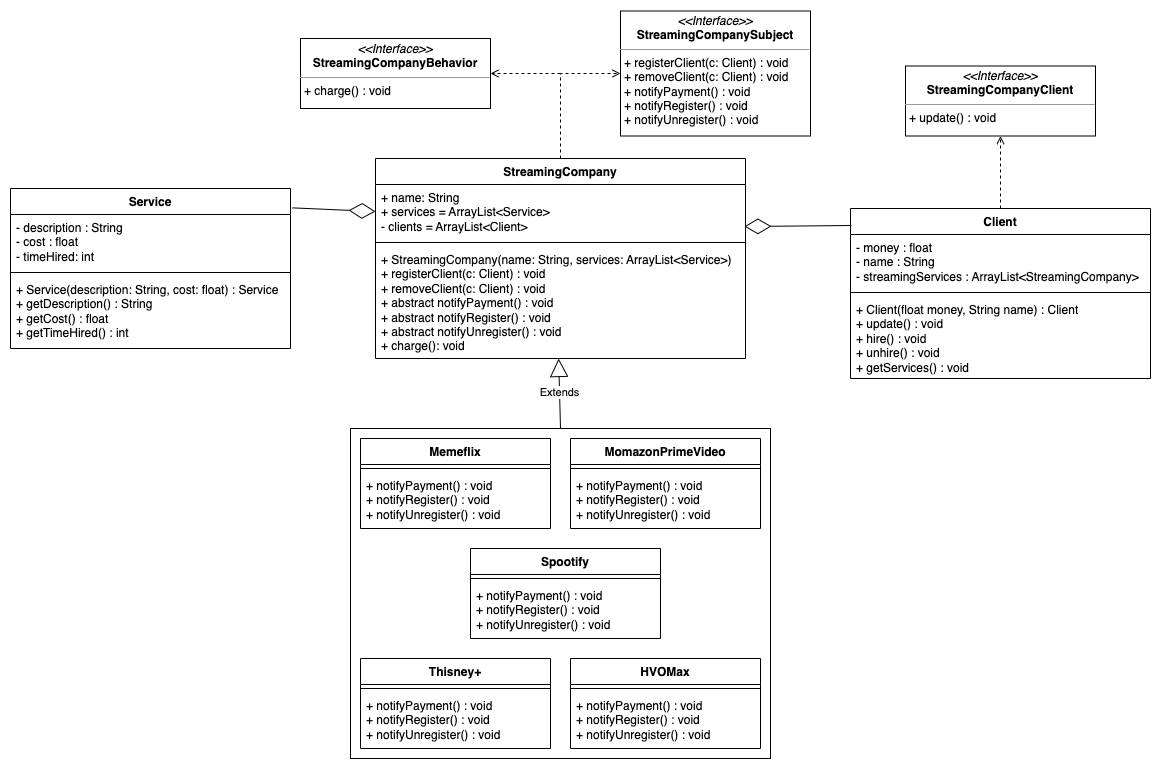

The diagram above was exported from draw.io. Its source (the exported page's mxGraphModel, read from the mxfile embedded in the PNG):
<mxGraphModel dx="2556" dy="1966" grid="1" gridSize="10" guides="1" tooltips="1" connect="1" arrows="1" fold="1" page="1" pageScale="1" pageWidth="850" pageHeight="1100" background="#FFFFFF" math="0" shadow="0">
  <root>
    <mxCell id="0" />
    <mxCell id="1" parent="0" />
    <mxCell id="Pr1lxPrhG1t4BmNi7cY4-1" value="Memeflix" style="swimlane;fontStyle=1;align=center;verticalAlign=top;childLayout=stackLayout;horizontal=1;startSize=26;horizontalStack=0;resizeParent=1;resizeParentMax=0;resizeLast=0;collapsible=1;marginBottom=0;whiteSpace=wrap;html=1;" vertex="1" parent="1">
      <mxGeometry x="220" y="350" width="190" height="90" as="geometry" />
    </mxCell>
    <mxCell id="Pr1lxPrhG1t4BmNi7cY4-3" value="" style="line;strokeWidth=1;fillColor=none;align=left;verticalAlign=middle;spacingTop=-1;spacingLeft=3;spacingRight=3;rotatable=0;labelPosition=right;points=[];portConstraint=eastwest;strokeColor=inherit;" vertex="1" parent="Pr1lxPrhG1t4BmNi7cY4-1">
      <mxGeometry y="26" width="190" height="8" as="geometry" />
    </mxCell>
    <mxCell id="Pr1lxPrhG1t4BmNi7cY4-4" value="+ notifyPayment() : void&lt;br&gt;+ notifyRegister() : void&lt;br&gt;+ notifyUnregister() : void" style="text;strokeColor=none;fillColor=none;align=left;verticalAlign=top;spacingLeft=4;spacingRight=4;overflow=hidden;rotatable=0;points=[[0,0.5],[1,0.5]];portConstraint=eastwest;whiteSpace=wrap;html=1;" vertex="1" parent="Pr1lxPrhG1t4BmNi7cY4-1">
      <mxGeometry y="34" width="190" height="56" as="geometry" />
    </mxCell>
    <mxCell id="Pr1lxPrhG1t4BmNi7cY4-5" value="MomazonPrimeVideo" style="swimlane;fontStyle=1;align=center;verticalAlign=top;childLayout=stackLayout;horizontal=1;startSize=26;horizontalStack=0;resizeParent=1;resizeParentMax=0;resizeLast=0;collapsible=1;marginBottom=0;whiteSpace=wrap;html=1;" vertex="1" parent="1">
      <mxGeometry x="430" y="350" width="190" height="90" as="geometry" />
    </mxCell>
    <mxCell id="Pr1lxPrhG1t4BmNi7cY4-7" value="" style="line;strokeWidth=1;fillColor=none;align=left;verticalAlign=middle;spacingTop=-1;spacingLeft=3;spacingRight=3;rotatable=0;labelPosition=right;points=[];portConstraint=eastwest;strokeColor=inherit;" vertex="1" parent="Pr1lxPrhG1t4BmNi7cY4-5">
      <mxGeometry y="26" width="190" height="8" as="geometry" />
    </mxCell>
    <mxCell id="Pr1lxPrhG1t4BmNi7cY4-8" value="+ notifyPayment() : void&lt;br style=&quot;border-color: var(--border-color);&quot;&gt;+ notifyRegister() : void&lt;br style=&quot;border-color: var(--border-color);&quot;&gt;+ notifyUnregister() : void" style="text;strokeColor=none;fillColor=none;align=left;verticalAlign=top;spacingLeft=4;spacingRight=4;overflow=hidden;rotatable=0;points=[[0,0.5],[1,0.5]];portConstraint=eastwest;whiteSpace=wrap;html=1;" vertex="1" parent="Pr1lxPrhG1t4BmNi7cY4-5">
      <mxGeometry y="34" width="190" height="56" as="geometry" />
    </mxCell>
    <mxCell id="Pr1lxPrhG1t4BmNi7cY4-9" value="Spootify" style="swimlane;fontStyle=1;align=center;verticalAlign=top;childLayout=stackLayout;horizontal=1;startSize=26;horizontalStack=0;resizeParent=1;resizeParentMax=0;resizeLast=0;collapsible=1;marginBottom=0;whiteSpace=wrap;html=1;" vertex="1" parent="1">
      <mxGeometry x="330" y="460" width="190" height="90" as="geometry" />
    </mxCell>
    <mxCell id="Pr1lxPrhG1t4BmNi7cY4-11" value="" style="line;strokeWidth=1;fillColor=none;align=left;verticalAlign=middle;spacingTop=-1;spacingLeft=3;spacingRight=3;rotatable=0;labelPosition=right;points=[];portConstraint=eastwest;strokeColor=inherit;" vertex="1" parent="Pr1lxPrhG1t4BmNi7cY4-9">
      <mxGeometry y="26" width="190" height="8" as="geometry" />
    </mxCell>
    <mxCell id="Pr1lxPrhG1t4BmNi7cY4-12" value="+ notifyPayment() : void&lt;br style=&quot;border-color: var(--border-color);&quot;&gt;+ notifyRegister() : void&lt;br style=&quot;border-color: var(--border-color);&quot;&gt;+ notifyUnregister() : void" style="text;strokeColor=none;fillColor=none;align=left;verticalAlign=top;spacingLeft=4;spacingRight=4;overflow=hidden;rotatable=0;points=[[0,0.5],[1,0.5]];portConstraint=eastwest;whiteSpace=wrap;html=1;" vertex="1" parent="Pr1lxPrhG1t4BmNi7cY4-9">
      <mxGeometry y="34" width="190" height="56" as="geometry" />
    </mxCell>
    <mxCell id="Pr1lxPrhG1t4BmNi7cY4-13" value="Thisney+" style="swimlane;fontStyle=1;align=center;verticalAlign=top;childLayout=stackLayout;horizontal=1;startSize=26;horizontalStack=0;resizeParent=1;resizeParentMax=0;resizeLast=0;collapsible=1;marginBottom=0;whiteSpace=wrap;html=1;" vertex="1" parent="1">
      <mxGeometry x="220" y="570" width="190" height="90" as="geometry" />
    </mxCell>
    <mxCell id="Pr1lxPrhG1t4BmNi7cY4-15" value="" style="line;strokeWidth=1;fillColor=none;align=left;verticalAlign=middle;spacingTop=-1;spacingLeft=3;spacingRight=3;rotatable=0;labelPosition=right;points=[];portConstraint=eastwest;strokeColor=inherit;" vertex="1" parent="Pr1lxPrhG1t4BmNi7cY4-13">
      <mxGeometry y="26" width="190" height="8" as="geometry" />
    </mxCell>
    <mxCell id="Pr1lxPrhG1t4BmNi7cY4-16" value="+ notifyPayment() : void&lt;br style=&quot;border-color: var(--border-color);&quot;&gt;+ notifyRegister() : void&lt;br style=&quot;border-color: var(--border-color);&quot;&gt;+ notifyUnregister() : void" style="text;strokeColor=none;fillColor=none;align=left;verticalAlign=top;spacingLeft=4;spacingRight=4;overflow=hidden;rotatable=0;points=[[0,0.5],[1,0.5]];portConstraint=eastwest;whiteSpace=wrap;html=1;" vertex="1" parent="Pr1lxPrhG1t4BmNi7cY4-13">
      <mxGeometry y="34" width="190" height="56" as="geometry" />
    </mxCell>
    <mxCell id="Pr1lxPrhG1t4BmNi7cY4-17" value="HVOMax" style="swimlane;fontStyle=1;align=center;verticalAlign=top;childLayout=stackLayout;horizontal=1;startSize=26;horizontalStack=0;resizeParent=1;resizeParentMax=0;resizeLast=0;collapsible=1;marginBottom=0;whiteSpace=wrap;html=1;" vertex="1" parent="1">
      <mxGeometry x="430" y="570" width="190" height="90" as="geometry" />
    </mxCell>
    <mxCell id="Pr1lxPrhG1t4BmNi7cY4-19" value="" style="line;strokeWidth=1;fillColor=none;align=left;verticalAlign=middle;spacingTop=-1;spacingLeft=3;spacingRight=3;rotatable=0;labelPosition=right;points=[];portConstraint=eastwest;strokeColor=inherit;" vertex="1" parent="Pr1lxPrhG1t4BmNi7cY4-17">
      <mxGeometry y="26" width="190" height="8" as="geometry" />
    </mxCell>
    <mxCell id="Pr1lxPrhG1t4BmNi7cY4-20" value="+ notifyPayment() : void&lt;br style=&quot;border-color: var(--border-color);&quot;&gt;+ notifyRegister() : void&lt;br style=&quot;border-color: var(--border-color);&quot;&gt;+ notifyUnregister() : void" style="text;strokeColor=none;fillColor=none;align=left;verticalAlign=top;spacingLeft=4;spacingRight=4;overflow=hidden;rotatable=0;points=[[0,0.5],[1,0.5]];portConstraint=eastwest;whiteSpace=wrap;html=1;" vertex="1" parent="Pr1lxPrhG1t4BmNi7cY4-17">
      <mxGeometry y="34" width="190" height="56" as="geometry" />
    </mxCell>
    <mxCell id="Pr1lxPrhG1t4BmNi7cY4-32" value="&lt;p style=&quot;margin:0px;margin-top:4px;text-align:center;&quot;&gt;&lt;i&gt;&amp;lt;&amp;lt;Interface&amp;gt;&amp;gt;&lt;/i&gt;&lt;br&gt;&lt;b&gt;StreamingCompanySubject&lt;/b&gt;&lt;/p&gt;&lt;hr size=&quot;1&quot;&gt;&lt;p style=&quot;margin:0px;margin-left:4px;&quot;&gt;+ registerClient(c: Client) : void&lt;br style=&quot;border-color: var(--border-color);&quot;&gt;+ removeClient(c: Client) : void&lt;br style=&quot;border-color: var(--border-color);&quot;&gt;+ notifyPayment() : void&lt;br style=&quot;border-color: var(--border-color);&quot;&gt;+ notifyRegister() : void&lt;br style=&quot;border-color: var(--border-color);&quot;&gt;+ notifyUnregister() : void&lt;br&gt;&lt;/p&gt;" style="verticalAlign=top;align=left;overflow=fill;html=1;whiteSpace=wrap;" vertex="1" parent="1">
      <mxGeometry x="480" y="-77.5" width="190" height="125" as="geometry" />
    </mxCell>
    <mxCell id="Pr1lxPrhG1t4BmNi7cY4-34" value="&lt;p style=&quot;margin:0px;margin-top:4px;text-align:center;&quot;&gt;&lt;i&gt;&amp;lt;&amp;lt;Interface&amp;gt;&amp;gt;&lt;/i&gt;&lt;br&gt;&lt;b&gt;StreamingCompanyBehavior&lt;/b&gt;&lt;/p&gt;&lt;hr size=&quot;1&quot;&gt;&lt;p style=&quot;margin:0px;margin-left:4px;&quot;&gt;&lt;span style=&quot;background-color: initial;&quot;&gt;+ charge() : void&lt;br&gt;&lt;/span&gt;&lt;/p&gt;" style="verticalAlign=top;align=left;overflow=fill;html=1;whiteSpace=wrap;" vertex="1" parent="1">
      <mxGeometry x="160" y="-50" width="190" height="70" as="geometry" />
    </mxCell>
    <mxCell id="Pr1lxPrhG1t4BmNi7cY4-38" value="Service" style="swimlane;fontStyle=1;align=center;verticalAlign=top;childLayout=stackLayout;horizontal=1;startSize=26;horizontalStack=0;resizeParent=1;resizeParentMax=0;resizeLast=0;collapsible=1;marginBottom=0;whiteSpace=wrap;html=1;" vertex="1" parent="1">
      <mxGeometry x="-130" y="100" width="280" height="160" as="geometry" />
    </mxCell>
    <mxCell id="Pr1lxPrhG1t4BmNi7cY4-39" value="- description : String&lt;br&gt;- cost : float&lt;br&gt;- timeHired: int" style="text;strokeColor=none;fillColor=none;align=left;verticalAlign=top;spacingLeft=4;spacingRight=4;overflow=hidden;rotatable=0;points=[[0,0.5],[1,0.5]];portConstraint=eastwest;whiteSpace=wrap;html=1;" vertex="1" parent="Pr1lxPrhG1t4BmNi7cY4-38">
      <mxGeometry y="26" width="280" height="54" as="geometry" />
    </mxCell>
    <mxCell id="Pr1lxPrhG1t4BmNi7cY4-40" value="" style="line;strokeWidth=1;fillColor=none;align=left;verticalAlign=middle;spacingTop=-1;spacingLeft=3;spacingRight=3;rotatable=0;labelPosition=right;points=[];portConstraint=eastwest;strokeColor=inherit;" vertex="1" parent="Pr1lxPrhG1t4BmNi7cY4-38">
      <mxGeometry y="80" width="280" height="8" as="geometry" />
    </mxCell>
    <mxCell id="Pr1lxPrhG1t4BmNi7cY4-41" value="+ Service(description: String, cost: float) : Service&lt;br&gt;+ getDescription() : String&lt;br&gt;+ getCost() : float&lt;br&gt;+ getTimeHired() : int" style="text;strokeColor=none;fillColor=none;align=left;verticalAlign=top;spacingLeft=4;spacingRight=4;overflow=hidden;rotatable=0;points=[[0,0.5],[1,0.5]];portConstraint=eastwest;whiteSpace=wrap;html=1;" vertex="1" parent="Pr1lxPrhG1t4BmNi7cY4-38">
      <mxGeometry y="88" width="280" height="72" as="geometry" />
    </mxCell>
    <mxCell id="Pr1lxPrhG1t4BmNi7cY4-42" value="Client" style="swimlane;fontStyle=1;align=center;verticalAlign=top;childLayout=stackLayout;horizontal=1;startSize=26;horizontalStack=0;resizeParent=1;resizeParentMax=0;resizeLast=0;collapsible=1;marginBottom=0;whiteSpace=wrap;html=1;" vertex="1" parent="1">
      <mxGeometry x="710" y="120" width="300" height="170" as="geometry" />
    </mxCell>
    <mxCell id="Pr1lxPrhG1t4BmNi7cY4-43" value="- money : float&lt;br&gt;- name : String&lt;br&gt;- streamingServices : ArrayList&amp;lt;StreamingCompany&amp;gt;" style="text;strokeColor=none;fillColor=none;align=left;verticalAlign=top;spacingLeft=4;spacingRight=4;overflow=hidden;rotatable=0;points=[[0,0.5],[1,0.5]];portConstraint=eastwest;whiteSpace=wrap;html=1;" vertex="1" parent="Pr1lxPrhG1t4BmNi7cY4-42">
      <mxGeometry y="26" width="300" height="54" as="geometry" />
    </mxCell>
    <mxCell id="Pr1lxPrhG1t4BmNi7cY4-44" value="" style="line;strokeWidth=1;fillColor=none;align=left;verticalAlign=middle;spacingTop=-1;spacingLeft=3;spacingRight=3;rotatable=0;labelPosition=right;points=[];portConstraint=eastwest;strokeColor=inherit;" vertex="1" parent="Pr1lxPrhG1t4BmNi7cY4-42">
      <mxGeometry y="80" width="300" height="8" as="geometry" />
    </mxCell>
    <mxCell id="Pr1lxPrhG1t4BmNi7cY4-45" value="+ Client(float money, String name) : Client&lt;br&gt;+ update() : void&lt;br&gt;+ hire() : void&lt;br&gt;+ unhire() : void&lt;br&gt;+ getServices() : void" style="text;strokeColor=none;fillColor=none;align=left;verticalAlign=top;spacingLeft=4;spacingRight=4;overflow=hidden;rotatable=0;points=[[0,0.5],[1,0.5]];portConstraint=eastwest;whiteSpace=wrap;html=1;" vertex="1" parent="Pr1lxPrhG1t4BmNi7cY4-42">
      <mxGeometry y="88" width="300" height="82" as="geometry" />
    </mxCell>
    <mxCell id="Pr1lxPrhG1t4BmNi7cY4-47" value="StreamingCompany" style="swimlane;fontStyle=1;align=center;verticalAlign=top;childLayout=stackLayout;horizontal=1;startSize=26;horizontalStack=0;resizeParent=1;resizeParentMax=0;resizeLast=0;collapsible=1;marginBottom=0;whiteSpace=wrap;html=1;" vertex="1" parent="1">
      <mxGeometry x="235" y="70" width="370" height="200" as="geometry" />
    </mxCell>
    <mxCell id="Pr1lxPrhG1t4BmNi7cY4-48" value="+ name: String&lt;br&gt;+ services = ArrayList&amp;lt;Service&amp;gt;&lt;br style=&quot;border-color: var(--border-color);&quot;&gt;- clients = ArrayList&amp;lt;Client&amp;gt;" style="text;strokeColor=none;fillColor=none;align=left;verticalAlign=top;spacingLeft=4;spacingRight=4;overflow=hidden;rotatable=0;points=[[0,0.5],[1,0.5]];portConstraint=eastwest;whiteSpace=wrap;html=1;" vertex="1" parent="Pr1lxPrhG1t4BmNi7cY4-47">
      <mxGeometry y="26" width="370" height="54" as="geometry" />
    </mxCell>
    <mxCell id="Pr1lxPrhG1t4BmNi7cY4-49" value="" style="line;strokeWidth=1;fillColor=none;align=left;verticalAlign=middle;spacingTop=-1;spacingLeft=3;spacingRight=3;rotatable=0;labelPosition=right;points=[];portConstraint=eastwest;strokeColor=inherit;" vertex="1" parent="Pr1lxPrhG1t4BmNi7cY4-47">
      <mxGeometry y="80" width="370" height="8" as="geometry" />
    </mxCell>
    <mxCell id="Pr1lxPrhG1t4BmNi7cY4-50" value="+ StreamingCompany(name: String, services: ArrayList&amp;lt;Service&amp;gt;)&lt;br&gt;+ registerClient(c: Client) : void&lt;br style=&quot;border-color: var(--border-color);&quot;&gt;+ removeClient(c: Client) : void&lt;br style=&quot;border-color: var(--border-color);&quot;&gt;+ abstract notifyPayment() : void&lt;br style=&quot;border-color: var(--border-color);&quot;&gt;+ abstract notifyRegister() : void&lt;br style=&quot;border-color: var(--border-color);&quot;&gt;+ abstract notifyUnregister() : void&lt;br style=&quot;border-color: var(--border-color);&quot;&gt;+ charge(): void" style="text;strokeColor=none;fillColor=none;align=left;verticalAlign=top;spacingLeft=4;spacingRight=4;overflow=hidden;rotatable=0;points=[[0,0.5],[1,0.5]];portConstraint=eastwest;whiteSpace=wrap;html=1;" vertex="1" parent="Pr1lxPrhG1t4BmNi7cY4-47">
      <mxGeometry y="88" width="370" height="112" as="geometry" />
    </mxCell>
    <mxCell id="Pr1lxPrhG1t4BmNi7cY4-53" value="" style="rounded=0;whiteSpace=wrap;html=1;fillColor=none;" vertex="1" parent="1">
      <mxGeometry x="210" y="340" width="420" height="330" as="geometry" />
    </mxCell>
    <mxCell id="Pr1lxPrhG1t4BmNi7cY4-54" value="Extends" style="endArrow=block;endSize=16;endFill=0;html=1;rounded=0;entryX=0.495;entryY=1;entryDx=0;entryDy=0;entryPerimeter=0;exitX=0.5;exitY=0;exitDx=0;exitDy=0;" edge="1" parent="1" source="Pr1lxPrhG1t4BmNi7cY4-53" target="Pr1lxPrhG1t4BmNi7cY4-50">
      <mxGeometry x="0.0143" width="160" relative="1" as="geometry">
        <mxPoint x="420" y="330" as="sourcePoint" />
        <mxPoint x="710" y="460" as="targetPoint" />
        <mxPoint as="offset" />
      </mxGeometry>
    </mxCell>
    <mxCell id="Pr1lxPrhG1t4BmNi7cY4-55" value="" style="html=1;verticalAlign=bottom;labelBackgroundColor=none;endArrow=open;endFill=0;dashed=1;rounded=0;entryX=0;entryY=0.5;entryDx=0;entryDy=0;exitX=0.5;exitY=0;exitDx=0;exitDy=0;" edge="1" parent="1" source="Pr1lxPrhG1t4BmNi7cY4-47" target="Pr1lxPrhG1t4BmNi7cY4-32">
      <mxGeometry width="160" relative="1" as="geometry">
        <mxPoint x="550" y="30" as="sourcePoint" />
        <mxPoint x="710" y="30" as="targetPoint" />
        <Array as="points">
          <mxPoint x="420" y="-15" />
        </Array>
      </mxGeometry>
    </mxCell>
    <mxCell id="Pr1lxPrhG1t4BmNi7cY4-56" value="" style="html=1;verticalAlign=bottom;labelBackgroundColor=none;endArrow=open;endFill=0;dashed=1;rounded=0;entryX=1;entryY=0.5;entryDx=0;entryDy=0;" edge="1" parent="1" target="Pr1lxPrhG1t4BmNi7cY4-34">
      <mxGeometry width="160" relative="1" as="geometry">
        <mxPoint x="420" y="-15" as="sourcePoint" />
        <mxPoint x="710" y="30" as="targetPoint" />
      </mxGeometry>
    </mxCell>
    <mxCell id="Pr1lxPrhG1t4BmNi7cY4-57" value="" style="endArrow=diamondThin;endFill=0;endSize=24;html=1;rounded=0;entryX=0;entryY=0.5;entryDx=0;entryDy=0;exitX=1.007;exitY=0.121;exitDx=0;exitDy=0;exitPerimeter=0;" edge="1" parent="1" source="Pr1lxPrhG1t4BmNi7cY4-38" target="Pr1lxPrhG1t4BmNi7cY4-48">
      <mxGeometry width="160" relative="1" as="geometry">
        <mxPoint x="110" y="290" as="sourcePoint" />
        <mxPoint x="270" y="290" as="targetPoint" />
      </mxGeometry>
    </mxCell>
    <mxCell id="Pr1lxPrhG1t4BmNi7cY4-58" value="&lt;p style=&quot;margin:0px;margin-top:4px;text-align:center;&quot;&gt;&lt;i&gt;&amp;lt;&amp;lt;Interface&amp;gt;&amp;gt;&lt;/i&gt;&lt;br&gt;&lt;b&gt;StreamingCompanyClient&lt;/b&gt;&lt;/p&gt;&lt;hr size=&quot;1&quot;&gt;&lt;p style=&quot;margin:0px;margin-left:4px;&quot;&gt;&lt;span style=&quot;background-color: initial;&quot;&gt;+ update() : void&lt;br&gt;&lt;/span&gt;&lt;/p&gt;" style="verticalAlign=top;align=left;overflow=fill;html=1;whiteSpace=wrap;" vertex="1" parent="1">
      <mxGeometry x="765" y="-22.5" width="190" height="70" as="geometry" />
    </mxCell>
    <mxCell id="Pr1lxPrhG1t4BmNi7cY4-60" value="" style="endArrow=diamondThin;endFill=0;endSize=24;html=1;rounded=0;entryX=0.997;entryY=0.778;entryDx=0;entryDy=0;entryPerimeter=0;exitX=0.003;exitY=0.1;exitDx=0;exitDy=0;exitPerimeter=0;" edge="1" parent="1" source="Pr1lxPrhG1t4BmNi7cY4-42" target="Pr1lxPrhG1t4BmNi7cY4-48">
      <mxGeometry width="160" relative="1" as="geometry">
        <mxPoint x="610" y="60" as="sourcePoint" />
        <mxPoint x="770" y="60" as="targetPoint" />
      </mxGeometry>
    </mxCell>
    <mxCell id="Pr1lxPrhG1t4BmNi7cY4-61" value="" style="html=1;verticalAlign=bottom;labelBackgroundColor=none;endArrow=open;endFill=0;dashed=1;rounded=0;entryX=0.5;entryY=1;entryDx=0;entryDy=0;exitX=0.5;exitY=0;exitDx=0;exitDy=0;" edge="1" parent="1" source="Pr1lxPrhG1t4BmNi7cY4-42" target="Pr1lxPrhG1t4BmNi7cY4-58">
      <mxGeometry width="160" relative="1" as="geometry">
        <mxPoint x="610" y="60" as="sourcePoint" />
        <mxPoint x="770" y="60" as="targetPoint" />
      </mxGeometry>
    </mxCell>
  </root>
</mxGraphModel>